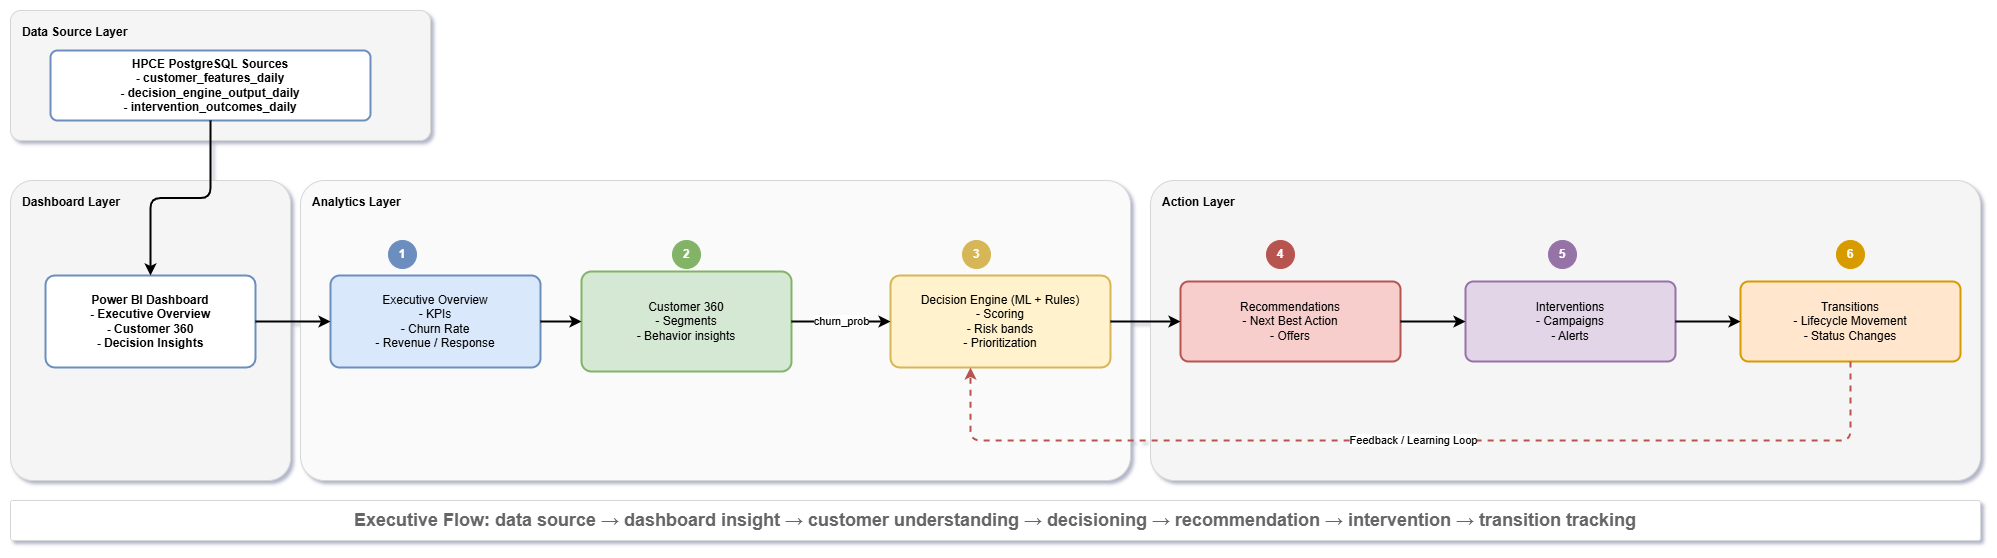

The diagram above was exported from draw.io. Its source (the exported page's mxGraphModel, read from the mxfile embedded in the PNG):
<mxGraphModel dx="2037" dy="1061" grid="1" gridSize="10" guides="1" tooltips="1" connect="1" arrows="1" fold="1" page="1" pageScale="1" pageWidth="2200" pageHeight="1000" math="0" shadow="0">
  <root>
    <mxCell id="0" />
    <mxCell id="1" parent="0" />
    <mxCell id="lane0" parent="1" style="rounded=1;whiteSpace=wrap;html=1;arcSize=8;fillColor=#f5f5f5;strokeColor=#d6d6d6;fontStyle=1;align=left;verticalAlign=top;spacingTop=8;spacingLeft=10;" value="Data Source Layer" vertex="1">
      <mxGeometry height="130" width="420" x="80" y="40" as="geometry" />
    </mxCell>
    <mxCell id="lane1" parent="1" style="rounded=1;whiteSpace=wrap;html=1;arcSize=8;fillColor=#f5f5f5;strokeColor=#d6d6d6;fontStyle=1;align=left;verticalAlign=top;spacingTop=8;spacingLeft=10;" value="Dashboard Layer" vertex="1">
      <mxGeometry height="300" width="280" x="80" y="210" as="geometry" />
    </mxCell>
    <mxCell id="lane2" parent="1" style="rounded=1;whiteSpace=wrap;html=1;arcSize=8;fillColor=#fafafa;strokeColor=#d6d6d6;fontStyle=1;align=left;verticalAlign=top;spacingTop=8;spacingLeft=10;" value="Analytics Layer" vertex="1">
      <mxGeometry height="300" width="830" x="370" y="210" as="geometry" />
    </mxCell>
    <mxCell id="lane3" parent="1" style="rounded=1;whiteSpace=wrap;html=1;arcSize=8;fillColor=#f5f5f5;strokeColor=#d6d6d6;fontStyle=1;align=left;verticalAlign=top;spacingTop=8;spacingLeft=10;" value="Action Layer" vertex="1">
      <mxGeometry height="300" width="830" x="1220" y="210" as="geometry" />
    </mxCell>
    <mxCell id="source" parent="1" style="rounded=1;whiteSpace=wrap;html=1;arcSize=10;fillColor=#ffffff;strokeColor=#6c8ebf;strokeWidth=2;fontStyle=1;" value="HPCE PostgreSQL Sources&#10;- customer_features_daily&#10;- decision_engine_output_daily&#10;- intervention_outcomes_daily" vertex="1">
      <mxGeometry height="70" width="320" x="120" y="80" as="geometry" />
    </mxCell>
    <mxCell id="powerbi" parent="1" style="rounded=1;whiteSpace=wrap;html=1;arcSize=10;strokeWidth=2;fillColor=#ffffff;strokeColor=#6c8ebf;fontStyle=1;" value="Power BI Dashboard&#10;- Executive Overview&#10;- Customer 360&#10;- Decision Insights" vertex="1">
      <mxGeometry height="92" width="210" x="115" y="305" as="geometry" />
    </mxCell>
    <mxCell id="exec" parent="1" style="rounded=1;whiteSpace=wrap;html=1;arcSize=10;fillColor=#dae8fc;strokeColor=#6c8ebf;strokeWidth=2;" value="Executive Overview&#10;- KPIs&#10;- Churn Rate&#10;- Revenue / Response" vertex="1">
      <mxGeometry height="92" width="210" x="400" y="305" as="geometry" />
    </mxCell>
    <mxCell id="cust" parent="1" style="rounded=1;whiteSpace=wrap;html=1;arcSize=10;fillColor=#d5e8d4;strokeColor=#82b366;strokeWidth=2;" value="Customer 360&#10;- Segments&#10;- Behavior insights" vertex="1">
      <mxGeometry height="100" width="210" x="651" y="301" as="geometry" />
    </mxCell>
    <mxCell id="decision" parent="1" style="rounded=1;whiteSpace=wrap;html=1;arcSize=10;fillColor=#fff2cc;strokeColor=#d6b656;strokeWidth=2;" value="Decision Engine (ML + Rules)&#10;- Scoring&#10;- Risk bands&#10;- Prioritization" vertex="1">
      <mxGeometry height="92" width="220" x="960" y="305" as="geometry" />
    </mxCell>
    <mxCell id="reco" parent="1" style="rounded=1;whiteSpace=wrap;html=1;arcSize=10;fillColor=#f8cecc;strokeColor=#b85450;strokeWidth=2;" value="Recommendations&#10;- Next Best Action&#10;- Offers" vertex="1">
      <mxGeometry height="80" width="220" x="1250" y="311" as="geometry" />
    </mxCell>
    <mxCell id="intervention" parent="1" style="rounded=1;whiteSpace=wrap;html=1;arcSize=10;fillColor=#e1d5e7;strokeColor=#9673a6;strokeWidth=2;" value="Interventions&#10;- Campaigns&#10;- Alerts" vertex="1">
      <mxGeometry height="80" width="210" x="1535" y="311" as="geometry" />
    </mxCell>
    <mxCell id="transitions" parent="1" style="rounded=1;whiteSpace=wrap;html=1;arcSize=10;fillColor=#ffe6cc;strokeColor=#d79b00;strokeWidth=2;" value="Transitions&#10;- Lifecycle Movement&#10;- Status Changes" vertex="1">
      <mxGeometry height="80" width="220" x="1810" y="311" as="geometry" />
    </mxCell>
    <mxCell id="n1" parent="1" style="ellipse;whiteSpace=wrap;html=1;aspect=fixed;fillColor=#6c8ebf;strokeColor=#6c8ebf;fontColor=#ffffff;fontStyle=1;" value="1" vertex="1">
      <mxGeometry height="28" width="28" x="458" y="270" as="geometry" />
    </mxCell>
    <mxCell id="n2" parent="1" style="ellipse;whiteSpace=wrap;html=1;aspect=fixed;fillColor=#82b366;strokeColor=#82b366;fontColor=#ffffff;fontStyle=1;" value="2" vertex="1">
      <mxGeometry height="28" width="28" x="742" y="270" as="geometry" />
    </mxCell>
    <mxCell id="n3" parent="1" style="ellipse;whiteSpace=wrap;html=1;aspect=fixed;fillColor=#d6b656;strokeColor=#d6b656;fontColor=#ffffff;fontStyle=1;" value="3" vertex="1">
      <mxGeometry height="28" width="28" x="1032" y="270" as="geometry" />
    </mxCell>
    <mxCell id="n4" parent="1" style="ellipse;whiteSpace=wrap;html=1;aspect=fixed;fillColor=#b85450;strokeColor=#b85450;fontColor=#ffffff;fontStyle=1;" value="4" vertex="1">
      <mxGeometry height="28" width="28" x="1336" y="270" as="geometry" />
    </mxCell>
    <mxCell id="n5" parent="1" style="ellipse;whiteSpace=wrap;html=1;aspect=fixed;fillColor=#9673a6;strokeColor=#9673a6;fontColor=#ffffff;fontStyle=1;" value="5" vertex="1">
      <mxGeometry height="28" width="28" x="1618" y="270" as="geometry" />
    </mxCell>
    <mxCell id="n6" parent="1" style="ellipse;whiteSpace=wrap;html=1;aspect=fixed;fillColor=#d79b00;strokeColor=#d79b00;fontColor=#ffffff;fontStyle=1;" value="6" vertex="1">
      <mxGeometry height="28" width="28" x="1906" y="270" as="geometry" />
    </mxCell>
    <mxCell id="es" edge="1" parent="1" source="source" style="edgeStyle=orthogonalEdgeStyle;rounded=1;html=1;strokeWidth=2;" target="powerbi">
      <mxGeometry relative="1" as="geometry" />
    </mxCell>
    <mxCell id="e1" edge="1" parent="1" source="powerbi" style="edgeStyle=orthogonalEdgeStyle;rounded=1;html=1;strokeWidth=2;" target="exec">
      <mxGeometry relative="1" as="geometry" />
    </mxCell>
    <mxCell id="e2" edge="1" parent="1" source="exec" style="edgeStyle=orthogonalEdgeStyle;rounded=1;html=1;strokeWidth=2;" target="cust">
      <mxGeometry relative="1" as="geometry" />
    </mxCell>
    <mxCell id="e3" edge="1" parent="1" source="cust" style="edgeStyle=orthogonalEdgeStyle;rounded=1;html=1;strokeWidth=2;" target="decision" value="churn_prob">
      <mxGeometry relative="1" as="geometry" />
    </mxCell>
    <mxCell id="e4" edge="1" parent="1" source="decision" style="edgeStyle=orthogonalEdgeStyle;rounded=1;html=1;strokeWidth=2;" target="reco">
      <mxGeometry relative="1" as="geometry" />
    </mxCell>
    <mxCell id="e5" edge="1" parent="1" source="reco" style="edgeStyle=orthogonalEdgeStyle;rounded=1;html=1;strokeWidth=2;" target="intervention">
      <mxGeometry relative="1" as="geometry" />
    </mxCell>
    <mxCell id="e6" edge="1" parent="1" source="intervention" style="edgeStyle=orthogonalEdgeStyle;rounded=1;html=1;strokeWidth=2;" target="transitions">
      <mxGeometry relative="1" as="geometry" />
    </mxCell>
    <mxCell id="efb" edge="1" parent="1" source="transitions" style="edgeStyle=orthogonalEdgeStyle;rounded=1;html=1;strokeWidth=2;dashed=1;strokeColor=#b85450;" target="decision" value="Feedback / Learning Loop">
      <mxGeometry relative="1" as="geometry">
        <Array as="points">
          <mxPoint x="1920" y="470" />
          <mxPoint x="1040" y="470" />
        </Array>
      </mxGeometry>
    </mxCell>
    <mxCell id="note" parent="1" style="rounded=1;whiteSpace=wrap;html=1;arcSize=6;fillColor=#ffffff;strokeColor=light-dark(#D6D6D6,#FFFFFF);fontSize=11;fontColor=#666666;" value="&lt;font style=&quot;font-size: 18px;&quot;&gt;&lt;b&gt;Executive Flow: data source → dashboard insight → customer understanding → decisioning → recommendation → intervention → transition tracking&lt;/b&gt;&lt;/font&gt;" vertex="1">
      <mxGeometry height="40" width="1970" x="80" y="530" as="geometry" />
    </mxCell>
  </root>
</mxGraphModel>